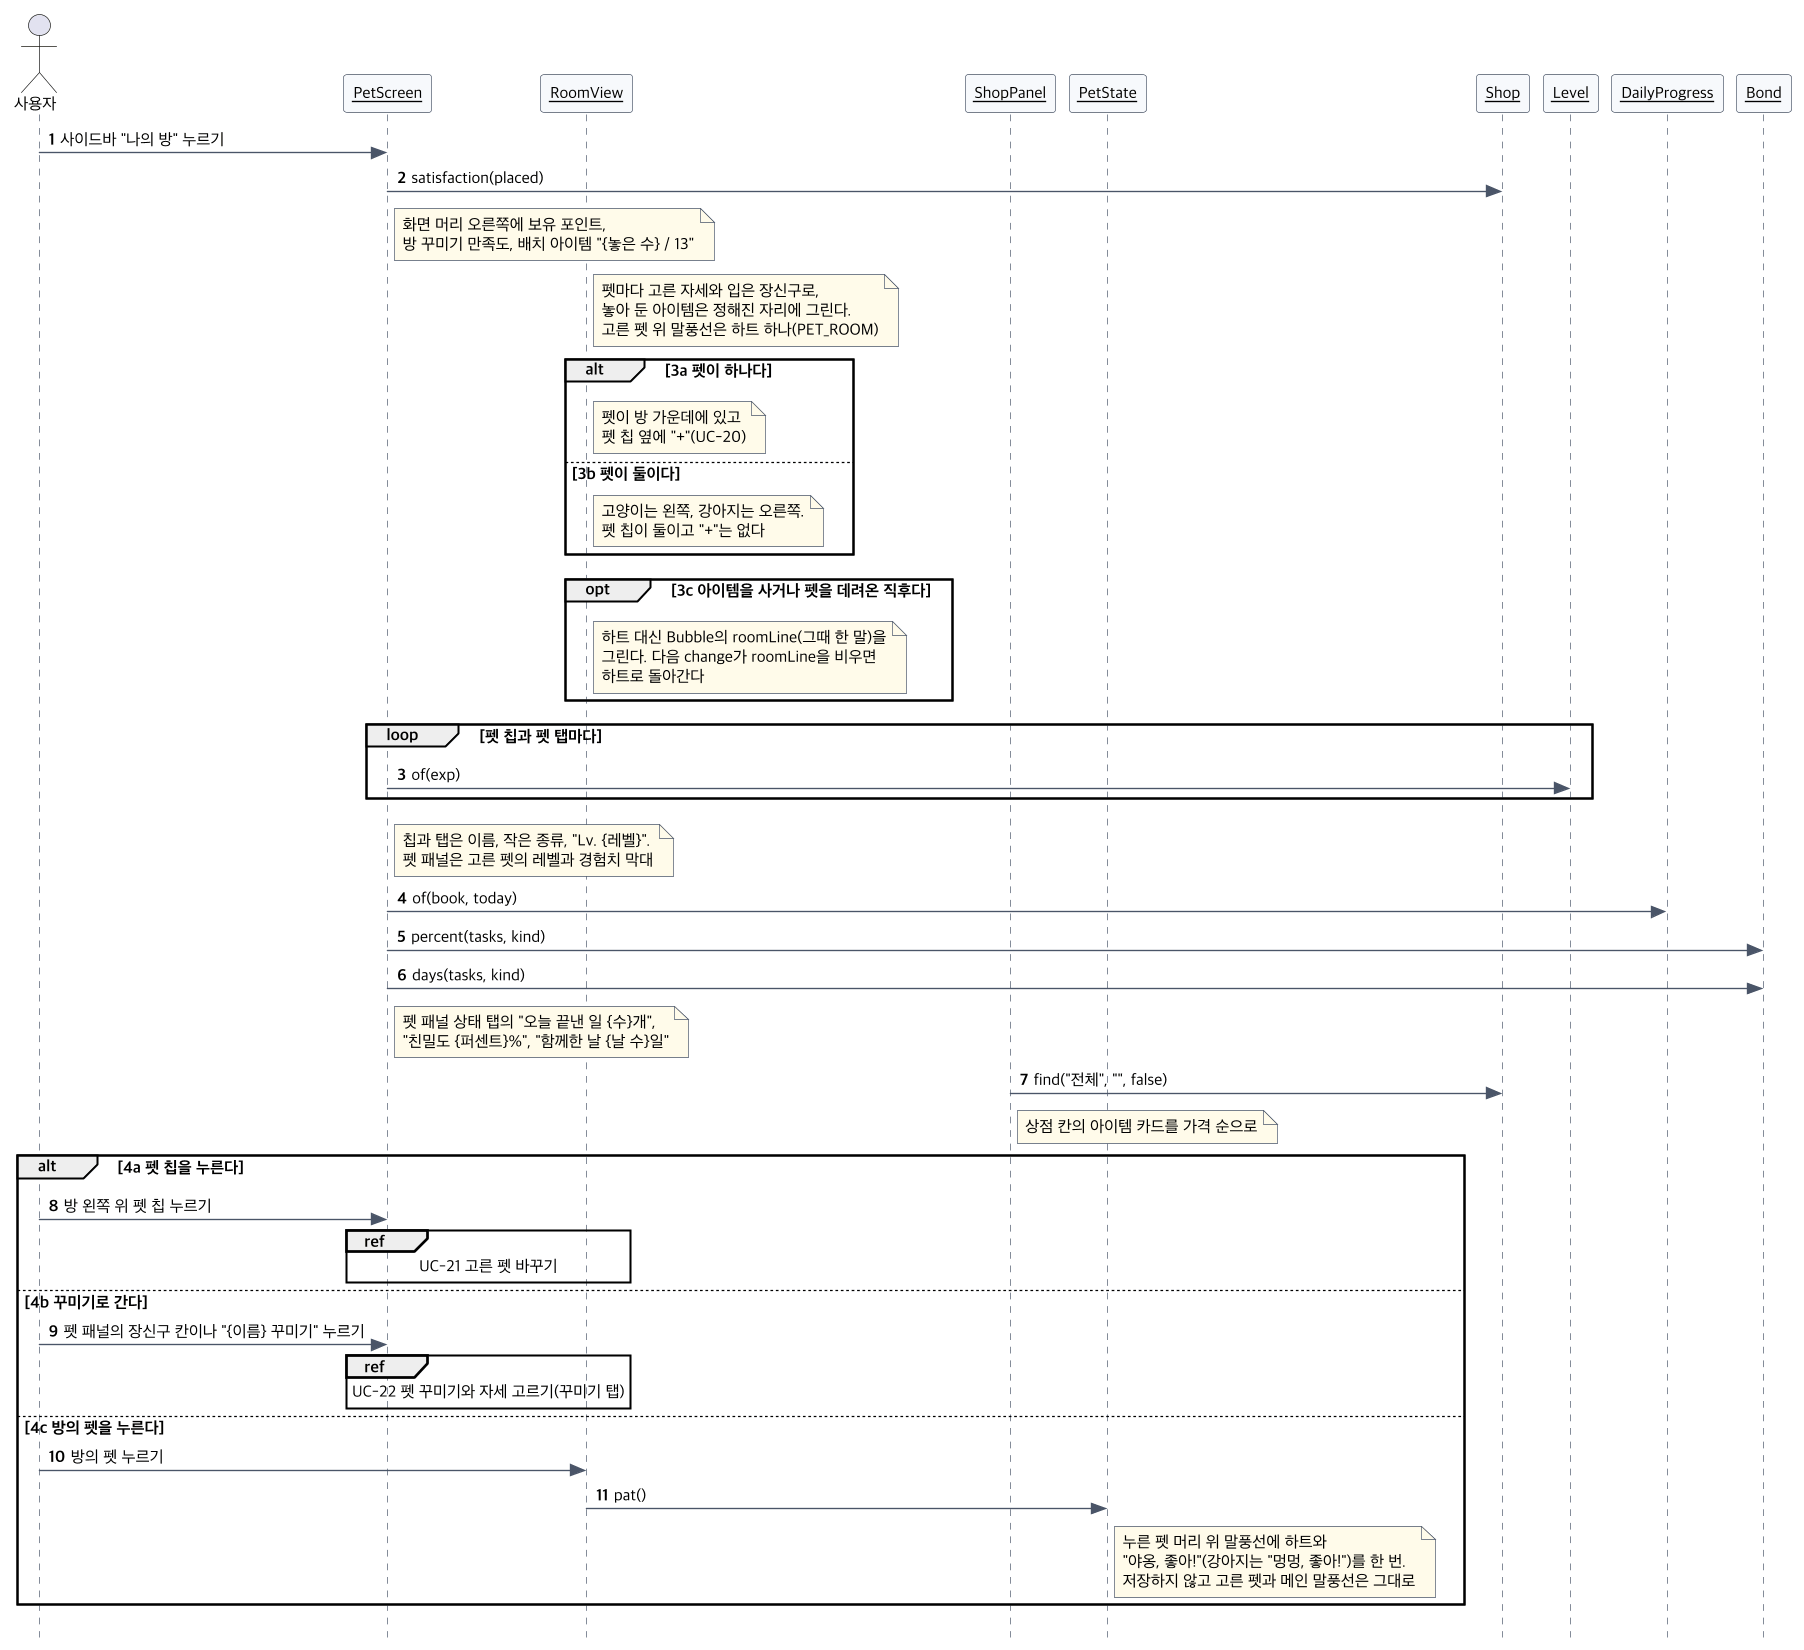

The diagram above was rendered by PlantUML. Its source (embedded in the PNG):
@startuml seq-uc14
!include seq-common.iuml
actor 사용자
$obj(PetScreen)
$obj(RoomView)
$obj(ShopPanel)
$obj(PetState)
$obj(Shop)
$obj(Level)
$obj(DailyProgress)
$obj(Bond)
사용자 -> PetScreen : 사이드바 "나의 방" 누르기
PetScreen -> Shop : satisfaction(placed)
note right of PetScreen : 화면 머리 오른쪽에 보유 포인트,\n방 꾸미기 만족도, 배치 아이템 "{놓은 수} / 13"
note right of RoomView : 펫마다 고른 자세와 입은 장신구로,\n놓아 둔 아이템은 정해진 자리에 그린다.\n고른 펫 위 말풍선은 하트 하나(PET_ROOM)
alt 3a 펫이 하나다
  note right of RoomView : 펫이 방 가운데에 있고\n펫 칩 옆에 "+"(UC-20)
else 3b 펫이 둘이다
  note right of RoomView : 고양이는 왼쪽, 강아지는 오른쪽.\n펫 칩이 둘이고 "+"는 없다
end
opt 3c 아이템을 사거나 펫을 데려온 직후다
  note right of RoomView : 하트 대신 Bubble의 roomLine(그때 한 말)을\n그린다. 다음 change가 roomLine을 비우면\n하트로 돌아간다
end
loop 펫 칩과 펫 탭마다
  PetScreen -> Level : of(exp)
end
note right of PetScreen : 칩과 탭은 이름, 작은 종류, "Lv. {레벨}".\n펫 패널은 고른 펫의 레벨과 경험치 막대
PetScreen -> DailyProgress : of(book, today)
PetScreen -> Bond : percent(tasks, kind)
PetScreen -> Bond : days(tasks, kind)
note right of PetScreen : 펫 패널 상태 탭의 "오늘 끝낸 일 {수}개",\n"친밀도 {퍼센트}%", "함께한 날 {날 수}일"
ShopPanel -> Shop : find("전체", "", false)
note right of ShopPanel : 상점 칸의 아이템 카드를 가격 순으로
alt 4a 펫 칩을 누른다
  사용자 -> PetScreen : 방 왼쪽 위 펫 칩 누르기
  ref over PetScreen, RoomView : UC-21 고른 펫 바꾸기
else 4b 꾸미기로 간다
  사용자 -> PetScreen : 펫 패널의 장신구 칸이나 "{이름} 꾸미기" 누르기
  ref over PetScreen, RoomView : UC-22 펫 꾸미기와 자세 고르기(꾸미기 탭)
else 4c 방의 펫을 누른다
  사용자 -> RoomView : 방의 펫 누르기
  RoomView -> PetState : pat()
  note right of PetState : 누른 펫 머리 위 말풍선에 하트와\n"야옹, 좋아!"(강아지는 "멍멍, 좋아!")를 한 번.\n저장하지 않고 고른 펫과 메인 말풍선은 그대로
end
@enduml